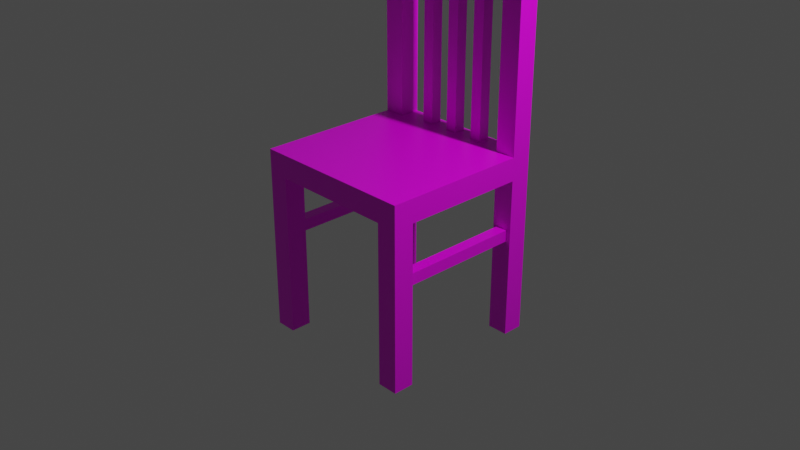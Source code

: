 # Source: multidecor_kitchen_modern_wooden_chair.blend  (saved by Blender 3.0.42; exported with 4.5.12 LTS)
import bpy
from mathutils import Matrix  # noqa: F401  (used for matrix-valued properties, if any)

bpy.ops.wm.read_factory_settings(use_empty=True)
scene = bpy.context.scene
scene.name = 'Scene'

# ---- collections
col_collection = bpy.data.collections.new('Collection'); scene.collection.children.link(col_collection)

# ---- images (referenced by path relative to the original .blend; pixels are not part of the script)
import os
ASSET_DIR = os.environ.get("B2B_ASSET_DIR", "")  # directory of the original .blend (textures are referenced by path, not embedded)
HERE = os.path.dirname(os.path.abspath(__file__))  # packed textures are extracted next to this script under _unpacked/

def load_image(name, relpath, width, height, colorspace="sRGB"):
    """Load a texture the original file referenced (path relative to the .blend, or extracted next to this script)."""
    p = next((c for c in (os.path.join(HERE, relpath), os.path.join(ASSET_DIR, relpath)) if relpath and os.path.exists(c)), "")
    if p:
        img = bpy.data.images.load(p, check_existing=True)
        img.name = name
    else:  # same state as the original file: an image datablock whose file is absent (Cycles renders it pink)
        img = bpy.data.images.new(name, width, height)
        img.source = "FILE"
        img.filepath = "//" + (relpath or name)
    img.colorspace_settings.name = colorspace
    return img
img_multidecor_wood_jpg = load_image('multidecor_wood.jpg', 'multidecor_wood.jpg', 1024, 1024, 'sRGB')

# ---- materials (node trees are filled in below, after node groups)
mat_material = bpy.data.materials.new('Material')
mat_material.alpha_threshold = 0.0
mat_material.use_transparent_shadow = False
mat_material.preview_render_type = 'CUBE'
mat_material.line_color = (0.0, 0.0, 0.0, 1.0)

# ---- material node trees
mat_material.use_nodes = True; mat_material.node_tree.nodes.clear()
_N = mat_material.node_tree.nodes; _L = mat_material.node_tree.links
n0 = _N.new('ShaderNodeOutputMaterial'); n0.name = 'Material Output'; n0.location = (300, 300)
n1 = _N.new('ShaderNodeBsdfPrincipled'); n1.name = 'Principled BSDF'; n1.location = (10, 300)
n1.distribution = 'GGX'
n1.subsurface_method = 'RANDOM_WALK_SKIN'
n1.inputs[2].default_value = 0.4
n1.inputs[3].default_value = 1.45
n1.inputs[27].default_value = (0.0, 0.0, 0.0, 1.0)
n1.inputs[28].default_value = 1.0
n2 = _N.new('ShaderNodeTexImage'); n2.name = 'Image Texture'; n2.location = (-280, 280)
n2.image = img_multidecor_wood_jpg
n2.interpolation = 'Closest'
_L.new(n1.outputs[0], n0.inputs[0])
_L.new(n2.outputs[0], n1.inputs[0])
n0.is_active_output = True

# ---- world
world_world = bpy.data.worlds.new('World'); scene.world = world_world
world_world.use_nodes = True; world_world.node_tree.nodes.clear()
_N = world_world.node_tree.nodes; _L = world_world.node_tree.links
n0 = _N.new('ShaderNodeOutputWorld'); n0.name = 'World Output'; n0.location = (300, 300)
n1 = _N.new('ShaderNodeBackground'); n1.name = 'Background'; n1.location = (10, 300)
n1.inputs[0].default_value = (0.05088, 0.05088, 0.05088, 1.0)
_L.new(n1.outputs[0], n0.inputs[0])
n0.is_active_output = True
world_world.color = (0.05088, 0.05088, 0.05088)
world_world.use_sun_shadow = False
world_world.sun_shadow_jitter_overblur = 0.0

# ---- cameras
cam_camera = bpy.data.cameras.new('Camera')
cam_camera.clip_end = 100.0
cam_camera.ortho_scale = 7.314

# ---- lights
light_light = bpy.data.lights.new('Light', 'POINT')
light_light.transmission_factor = 0.0
light_light.energy = 1000.0
light_light.shadow_soft_size = 0.1
light_light.shadow_maximum_resolution = 0.006
light_light.use_absolute_resolution = True

# ---- meshes
me_cube = bpy.data.meshes.new('Cube')
me_cube.from_pydata([(-0.9, -0.9, 1.0), (-0.9, -0.9, 0.75), (-0.9, 0.9, 1.0), (-0.9, 0.9, 0.75), (0.9, -0.9, 1.0), (0.9, -0.9, 0.75), (0.9, 0.9, 1.0), (0.9, 0.9, 0.75), (0.675, 0.675, -1.0), (0.675, 0.675, 0.75), (0.675, 0.9, -1.0), (0.675, 0.9, 0.75), (0.9, 0.675, -1.0), (0.9, 0.675, 0.75), (0.9, 0.9, -1.0), (0.9, 0.9, 0.75), (-0.675, 0.675, -1.0), (-0.675, 0.675, 0.75), (-0.9, 0.675, -1.0), (-0.9, 0.675, 0.75), (-0.675, 0.9, -1.0), (-0.675, 0.9, 0.75), (-0.9, 0.9, -1.0), (-0.9, 0.9, 0.75), (-0.675, -0.675, -1.0), (-0.675, -0.675, 0.75), (-0.675, -0.9, -1.0), (-0.675, -0.9, 0.75), (-0.9, -0.675, -1.0), (-0.9, -0.675, 0.75), (-0.9, -0.9, -1.0), (-0.9, -0.9, 0.75), (0.675, -0.675, -1.0), (0.675, -0.675, 0.75), (0.9, -0.675, -1.0), (0.9, -0.675, 0.75), (0.675, -0.9, -1.0), (0.675, -0.9, 0.75), (0.9, -0.9, -1.0), (0.9, -0.9, 0.75), (-0.675, -0.675, 1.0), (-0.675, -0.675, 3.5), (-0.675, -0.9, 1.0), (-0.675, -0.9, 3.5), (-0.9, -0.675, 1.0), (-0.9, -0.675, 3.5), (-0.9, -0.9, 1.0), (-0.9, -0.9, 3.5), (-0.675, 0.9, 1.0), (-0.675, 0.9, 3.5), (-0.675, 0.675, 1.0), (-0.675, 0.675, 3.5), (-0.9, 0.9, 1.0), (-0.9, 0.9, 3.5), (-0.9, 0.675, 1.0), (-0.9, 0.675, 3.5), (-0.7145, -0.675, 3.017), (-0.7145, -0.675, 3.409), (-0.7145, 0.675, 3.017), (-0.7145, 0.675, 3.409), (-0.8605, -0.675, 3.017), (-0.8605, -0.675, 3.409), (-0.8605, 0.675, 3.017), (-0.8605, 0.675, 3.409), (-0.8501, 0.2749, 1.0), (-0.8501, 0.2749, 3.017), (-0.8501, 0.4001, 1.0), (-0.8501, 0.4001, 3.017), (-0.7249, 0.2749, 1.0), (-0.7249, 0.2749, 3.017), (-0.7249, 0.4001, 1.0), (-0.7249, 0.4001, 3.017), (-0.8501, -0.0626, 1.0), (-0.8501, -0.0626, 3.017), (-0.8501, 0.0626, 1.0), (-0.8501, 0.0626, 3.017), (-0.7249, -0.0626, 1.0), (-0.7249, -0.0626, 3.017), (-0.7249, 0.0626, 1.0), (-0.7249, 0.0626, 3.017), (-0.8501, -0.4001, 1.0), (-0.8501, -0.4001, 3.017), (-0.8501, -0.2749, 1.0), (-0.8501, -0.2749, 3.017), (-0.7249, -0.4001, 1.0), (-0.7249, -0.4001, 3.017), (-0.7249, -0.2749, 1.0), (-0.7249, -0.2749, 3.017), (0.675, 0.7246, 0.07132), (0.675, 0.7246, 0.197), (-0.675, 0.7246, 0.07132), (-0.675, 0.7246, 0.197), (0.675, 0.8504, 0.07132), (0.675, 0.8504, 0.197), (-0.675, 0.8504, 0.07132), (-0.675, 0.8504, 0.197), (-0.675, -0.7246, 0.07132), (-0.675, -0.7246, 0.197), (0.675, -0.7246, 0.07132), (0.675, -0.7246, 0.197), (-0.675, -0.8504, 0.07132), (-0.675, -0.8504, 0.197), (0.675, -0.8504, 0.07132), (0.675, -0.8504, 0.197)], [], [(0, 4, 6, 2), (3, 2, 6, 7), (7, 6, 4, 5), (5, 1, 3, 7), (1, 0, 2, 3), (5, 4, 0, 1), (8, 9, 11, 10), (10, 11, 15, 14), (14, 15, 13, 12), (12, 13, 9, 8), (10, 14, 12, 8), (16, 17, 19, 18), (18, 19, 23, 22), (22, 23, 21, 20), (20, 21, 17, 16), (18, 22, 20, 16), (24, 25, 27, 26), (26, 27, 31, 30), (30, 31, 29, 28), (28, 29, 25, 24), (26, 30, 28, 24), (32, 33, 35, 34), (34, 35, 39, 38), (38, 39, 37, 36), (36, 37, 33, 32), (34, 38, 36, 32), (40, 41, 43, 42), (42, 43, 47, 46), (46, 47, 45, 44), (44, 45, 41, 40), (43, 41, 45, 47), (48, 49, 51, 50), (50, 51, 55, 54), (54, 55, 53, 52), (52, 53, 49, 48), (51, 49, 53, 55), (56, 57, 59, 58), (62, 63, 61, 60), (58, 62, 60, 56), (63, 59, 57, 61), (64, 65, 67, 66), (66, 67, 71, 70), (70, 71, 69, 68), (68, 69, 65, 64), (72, 73, 75, 74), (74, 75, 79, 78), (78, 79, 77, 76), (76, 77, 73, 72), (80, 81, 83, 82), (82, 83, 87, 86), (86, 87, 85, 84), (84, 85, 81, 80), (88, 89, 91, 90), (94, 95, 93, 92), (90, 94, 92, 88), (95, 91, 89, 93), (96, 97, 99, 98), (102, 103, 101, 100), (98, 102, 100, 96), (103, 99, 97, 101)])
_uv = me_cube.uv_layers.new(name='UVMap')
_uv.uv.foreach_set('vector', [0.3601, 0.04418, 0.3601, 0.3601, 0.04418, 0.3601, 0.04418, 0.04418, 0.0003055, 0.04418, 0.04418, 0.04418, 0.04418, 0.3601, 0.0003055, 0.3601, 0.04418, 0.404, 0.04418, 0.3601, 0.3601, 0.3601, 0.3601, 0.404, 0.3601, 0.404, 0.3601, 0.7199, 0.04418, 0.7199, 0.04418, 0.404, 0.3601, 0.0003055, 0.3601, 0.04418, 0.04418, 0.04418, 0.04418, 0.0003055, 0.404, 0.3601, 0.3601, 0.3601, 0.3601, 0.04418, 0.404, 0.04418, 0.5384, 0.5303, 0.5384, 0.2231, 0.5779, 0.2231, 0.5779, 0.5303, 0.5779, 0.5303, 0.5779, 0.2231, 0.6174, 0.2231, 0.6174, 0.5303, 0.6174, 0.5303, 0.6174, 0.2231, 0.6569, 0.2231, 0.6569, 0.5303, 0.4989, 0.5303, 0.4989, 0.2231, 0.5384, 0.2231, 0.5384, 0.5303, 0.5384, 0.5698, 0.4989, 0.5698, 0.4989, 0.5303, 0.5384, 0.5303, 0.4989, 0.3717, 0.4989, 0.06454, 0.5384, 0.06454, 0.5384, 0.3717, 0.5384, 0.3717, 0.5384, 0.06454, 0.5779, 0.06454, 0.5779, 0.3717, 0.5779, 0.3717, 0.5779, 0.06454, 0.6174, 0.06454, 0.6174, 0.3717, 0.6174, 0.3717, 0.6174, 0.06454, 0.6569, 0.06454, 0.6569, 0.3717, 0.5384, 0.3717, 0.5384, 0.4112, 0.4989, 0.4112, 0.4989, 0.3717, 0.9098, 0.1984, 0.9098, 0.5055, 0.8703, 0.5055, 0.8703, 0.1984, 0.8703, 0.1984, 0.8703, 0.5055, 0.8308, 0.5055, 0.8308, 0.1984, 0.8308, 0.1984, 0.8308, 0.5055, 0.7914, 0.5055, 0.7914, 0.1984, 0.7914, 0.1984, 0.7914, 0.5055, 0.7519, 0.5055, 0.7519, 0.1984, 0.7519, 0.1589, 0.7914, 0.1589, 0.7914, 0.1984, 0.7519, 0.1984, 0.6328, 0.5155, 0.6328, 0.8227, 0.5933, 0.8227, 0.5933, 0.5155, 0.7513, 0.5155, 0.7513, 0.8227, 0.7118, 0.8227, 0.7118, 0.5155, 0.7118, 0.5155, 0.7118, 0.8227, 0.6723, 0.8227, 0.6723, 0.5155, 0.6723, 0.5155, 0.6723, 0.8227, 0.6328, 0.8227, 0.6328, 0.5155, 0.5933, 0.5155, 0.5933, 0.476, 0.6328, 0.476, 0.6328, 0.5155, 0.8829, 0.1583, 0.4441, 0.1583, 0.4441, 0.1188, 0.8829, 0.1188, 0.8829, 0.1188, 0.4441, 0.1188, 0.4441, 0.07929, 0.8829, 0.07929, 0.8829, 0.07929, 0.4441, 0.07929, 0.4441, 0.0398, 0.8829, 0.0398, 0.8829, 0.0398, 0.4441, 0.0398, 0.4441, 0.0003057, 0.8829, 0.0003055, 0.4046, 0.0003057, 0.4441, 0.0003057, 0.4441, 0.0398, 0.4046, 0.0398, 0.4786, 0.76, 0.0398, 0.76, 0.0398, 0.7205, 0.4786, 0.7205, 0.4786, 0.8785, 0.0398, 0.8785, 0.0398, 0.839, 0.4786, 0.839, 0.4786, 0.839, 0.0398, 0.839, 0.0398, 0.7995, 0.4786, 0.7995, 0.4786, 0.7995, 0.0398, 0.7995, 0.0398, 0.76, 0.4786, 0.76, 0.0398, 0.8785, 0.0003055, 0.8785, 0.0003055, 0.839, 0.0398, 0.839, 0.9888, 0.6262, 0.9888, 0.695, 0.7519, 0.695, 0.7519, 0.6262, 0.7519, 0.6006, 0.7519, 0.5318, 0.9888, 0.5318, 0.9888, 0.6006, 0.7519, 0.6262, 0.7519, 0.6006, 0.9888, 0.6006, 0.9888, 0.6262, 0.7519, 0.5318, 0.7519, 0.5061, 0.9888, 0.5061, 0.9888, 0.5318, 0.9473, 0.9777, 0.5933, 0.9777, 0.5933, 0.9557, 0.9473, 0.9557, 0.9473, 0.9557, 0.5933, 0.9557, 0.5933, 0.9338, 0.9473, 0.9338, 0.9473, 0.9338, 0.5933, 0.9338, 0.5933, 0.9118, 0.9473, 0.9118, 0.9473, 0.9997, 0.5933, 0.9997, 0.5933, 0.9777, 0.9473, 0.9777, 0.3543, 0.945, 0.0003055, 0.945, 0.0003055, 0.9231, 0.3543, 0.9231, 0.3543, 0.9231, 0.0003055, 0.9231, 0.0003055, 0.9011, 0.3543, 0.9011, 0.3543, 0.9011, 0.0003055, 0.9011, 0.0003055, 0.8791, 0.3543, 0.8791, 0.3543, 0.967, 0.0003055, 0.967, 0.0003055, 0.945, 0.3543, 0.945, 0.9473, 0.8892, 0.5933, 0.8892, 0.5933, 0.8672, 0.9473, 0.8672, 0.9473, 0.8672, 0.5933, 0.8672, 0.5933, 0.8453, 0.9473, 0.8453, 0.9473, 0.8453, 0.5933, 0.8453, 0.5933, 0.8233, 0.9473, 0.8233, 0.9473, 0.9112, 0.5933, 0.9112, 0.5933, 0.8892, 0.9473, 0.8892, 0.5597, 0.476, 0.5817, 0.476, 0.5817, 0.713, 0.5597, 0.713, 0.5376, 0.713, 0.5155, 0.713, 0.5155, 0.476, 0.5376, 0.476, 0.5597, 0.713, 0.5376, 0.713, 0.5376, 0.476, 0.5597, 0.476, 0.5155, 0.713, 0.4935, 0.713, 0.4935, 0.476, 0.5155, 0.476, 0.4708, 0.476, 0.4929, 0.476, 0.4929, 0.713, 0.4708, 0.713, 0.4487, 0.713, 0.4267, 0.713, 0.4267, 0.476, 0.4487, 0.476, 0.4708, 0.713, 0.4487, 0.713, 0.4487, 0.476, 0.4708, 0.476, 0.4267, 0.713, 0.4046, 0.713, 0.4046, 0.476, 0.4267, 0.476])
me_cube.materials.append(mat_material)
me_cube.use_remesh_preserve_volume = False
me_cube.use_remesh_preserve_attributes = False
me_cube.use_mirror_vertex_groups = False
me_cube.update()

# ---- objects
ob_cube = bpy.data.objects.new('Cube', me_cube)
ob_light = bpy.data.objects.new('Light', light_light)
ob_camera = bpy.data.objects.new('Camera', cam_camera)

# ---- transforms, parenting, visibility, modifiers, constraints
ob_cube.location = (0.0, 0.0, -0.25)
ob_cube.rotation_euler = (0.0, 0.0, -1.571)
ob_cube.lock_rotations_4d = False
ob_cube.empty_display_type = 'ARROWS'
ob_cube.lineart.crease_threshold = 0.0
ob_light.location = (4.076, 1.005, 5.904)
ob_light.rotation_euler = (0.6503, 0.05522, 1.866)
ob_light.lock_rotations_4d = False
ob_light.empty_display_type = 'ARROWS'
ob_light.color = (0.0, 0.0, 0.0, 0.0)
ob_light.lineart.crease_threshold = 0.0
ob_camera.location = (7.359, -6.926, 4.958)
ob_camera.rotation_euler = (1.109, 0.0, 0.8149)
ob_camera.lock_rotations_4d = False
ob_camera.empty_display_type = 'ARROWS'
ob_camera.color = (0.0, 0.0, 0.0, 0.0)
ob_camera.display_type = 'WIRE'
ob_camera.lineart.crease_threshold = 0.0

# ---- collection membership
col_collection.objects.link(ob_cube)
col_collection.objects.link(ob_light)
col_collection.objects.link(ob_camera)

# ---- scene / render settings (as saved in the file)
scene.camera = ob_camera
scene.frame_start = 1; scene.frame_end = 250; scene.frame_set(1)
scene.render.engine = 'BLENDER_EEVEE_NEXT'
scene.cycles.use_denoising = False
scene.cycles.samples = 128
scene.cycles.sampling_pattern = 'TABULATED_SOBOL'
scene.cycles.use_adaptive_sampling = False
scene.cycles.use_light_tree = False
scene.view_settings.view_transform = 'Filmic'
bpy.context.view_layer.update()
